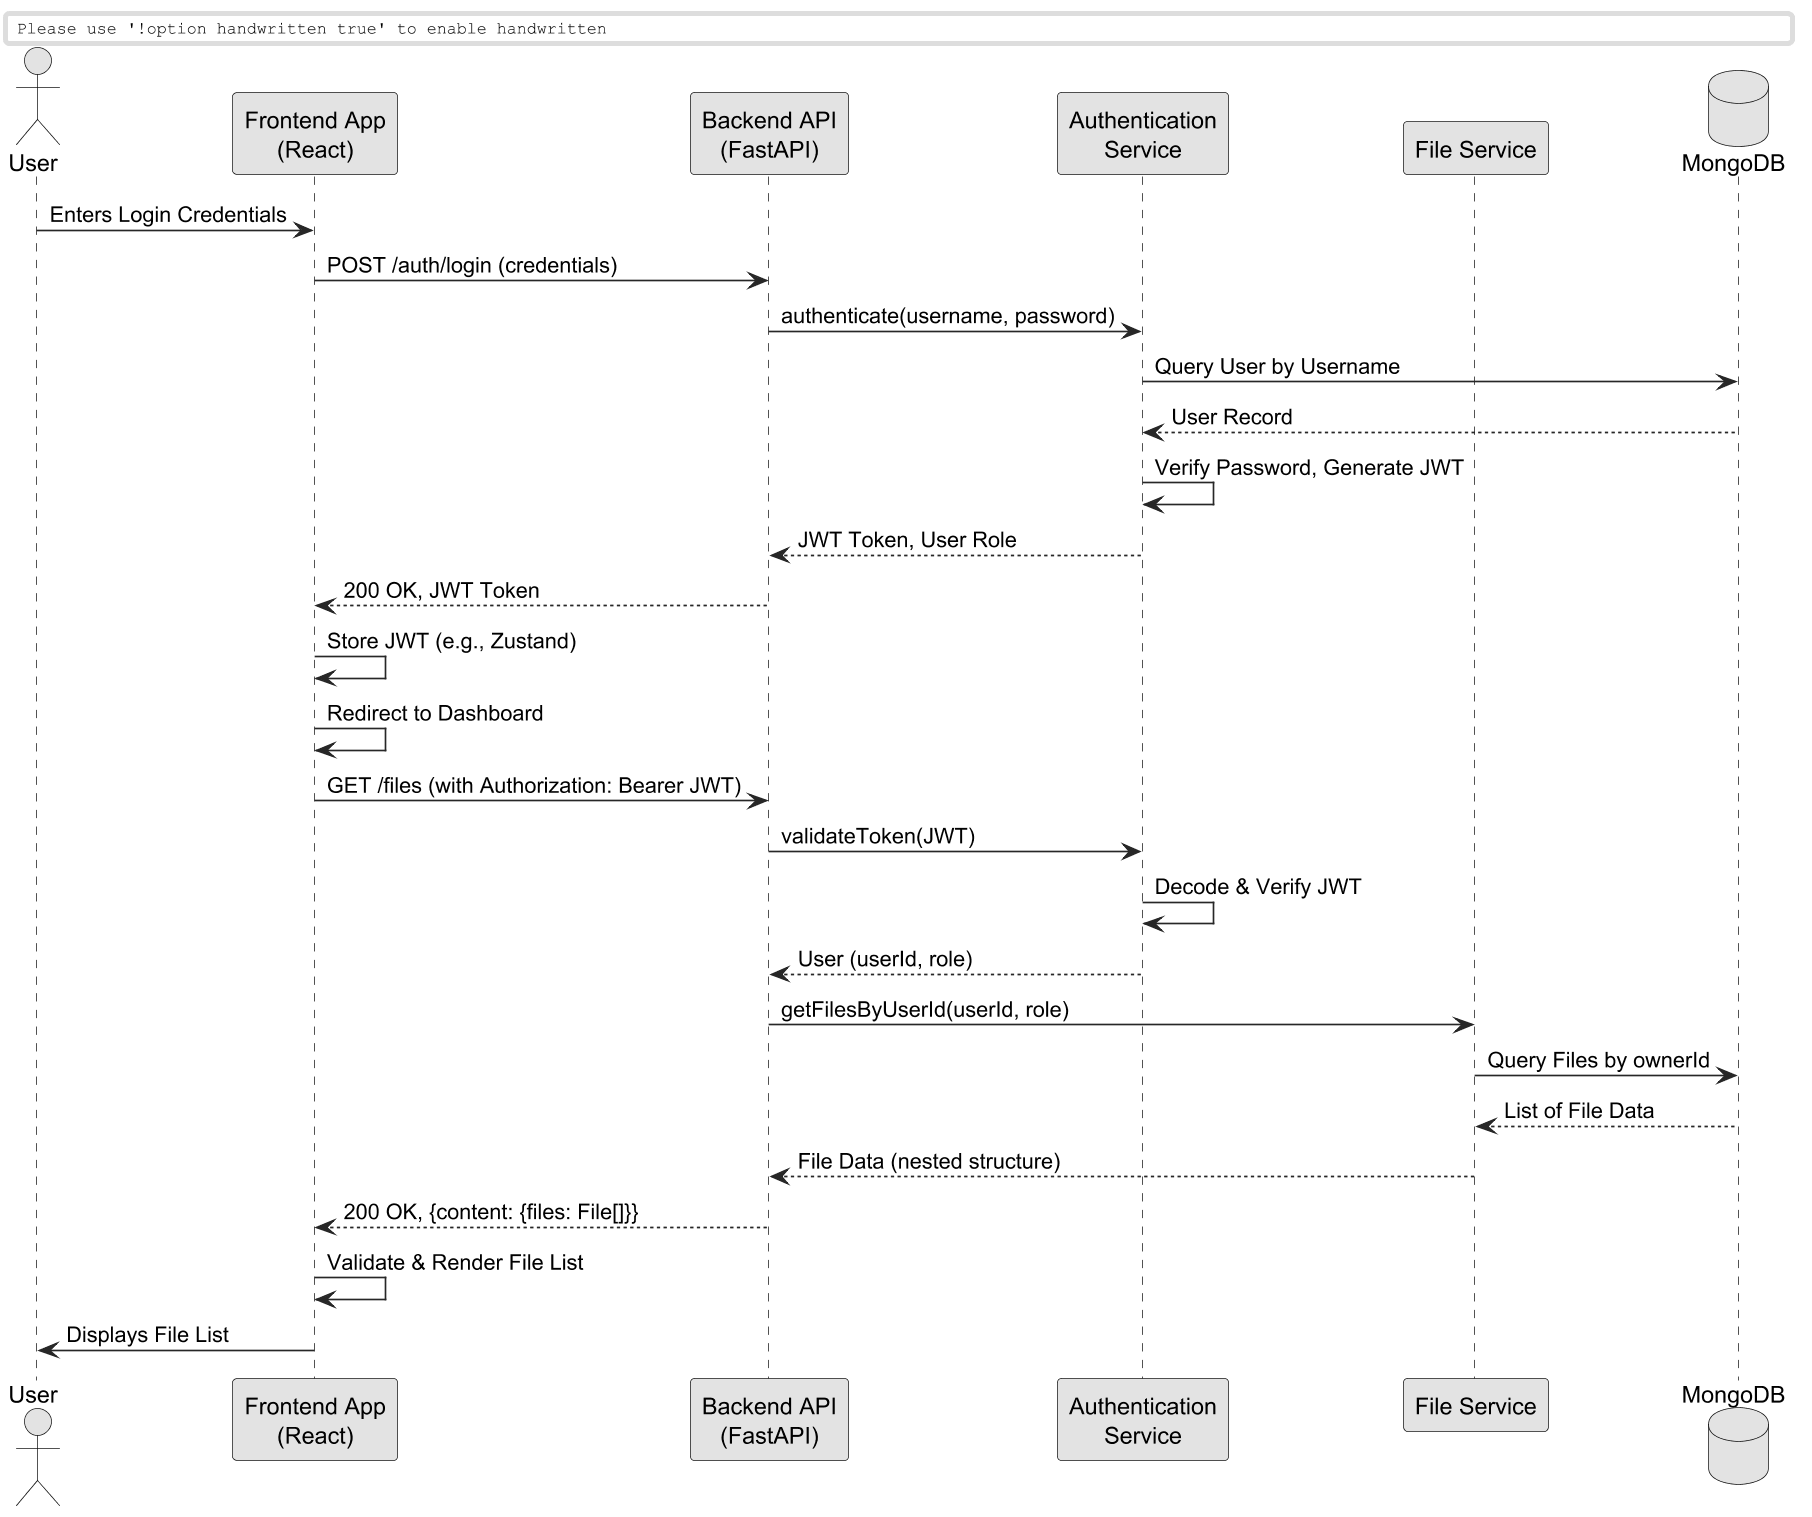

The diagram above was rendered by PlantUML. Its source (embedded in the PNG):
@startuml
skinparam monochrome true
skinparam shadowing false
skinparam dpi 160
skinparam handwritten false
skinparam packageStyle rectangle
skinparam defaultFontName sans-serif
skinparam ArrowColor #1e293b
actor User
participant "Frontend App\n(React)" as FE
participant "Backend API\n(FastAPI)" as BE
participant "Authentication\nService" as AuthService
participant "File Service" as FileService
database "MongoDB" as DB

User -> FE: Enters Login Credentials
FE -> BE: POST /auth/login (credentials)
BE -> AuthService: authenticate(username, password)
AuthService -> DB: Query User by Username
DB --> AuthService: User Record
AuthService -> AuthService: Verify Password, Generate JWT
AuthService --> BE: JWT Token, User Role
BE --> FE: 200 OK, JWT Token

FE -> FE: Store JWT (e.g., Zustand)
FE -> FE: Redirect to Dashboard

FE -> BE: GET /files (with Authorization: Bearer JWT)
BE -> AuthService: validateToken(JWT)
AuthService -> AuthService: Decode & Verify JWT
AuthService --> BE: User (userId, role)
BE -> FileService: getFilesByUserId(userId, role)
FileService -> DB: Query Files by ownerId
DB --> FileService: List of File Data
FileService --> BE: File Data (nested structure)
BE --> FE: 200 OK, {content: {files: File[]}}

FE -> FE: Validate & Render File List
FE -> User: Displays File List
@enduml